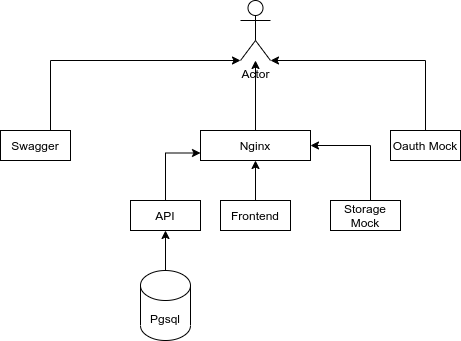

The diagram above was exported from draw.io. Its source (the exported page's mxGraphModel, read from the mxfile embedded in the PNG):
<mxGraphModel dx="1416" dy="1328" grid="1" gridSize="10" guides="1" tooltips="1" connect="1" arrows="1" fold="1" page="1" pageScale="1" pageWidth="850" pageHeight="1100" math="0" shadow="0">
  <root>
    <mxCell id="0" />
    <mxCell id="1" parent="0" />
    <mxCell id="r88RaiKZ8UleA1QQ7FQF-1" value="Actor" style="shape=umlActor;verticalLabelPosition=bottom;verticalAlign=top;html=1;outlineConnect=0;" vertex="1" parent="1">
      <mxGeometry x="270" y="110" width="30" height="60" as="geometry" />
    </mxCell>
    <mxCell id="r88RaiKZ8UleA1QQ7FQF-13" style="edgeStyle=orthogonalEdgeStyle;rounded=0;orthogonalLoop=1;jettySize=auto;html=1;" edge="1" parent="1" source="r88RaiKZ8UleA1QQ7FQF-3" target="r88RaiKZ8UleA1QQ7FQF-1">
      <mxGeometry relative="1" as="geometry" />
    </mxCell>
    <mxCell id="r88RaiKZ8UleA1QQ7FQF-3" value="Nginx" style="rounded=0;whiteSpace=wrap;html=1;" vertex="1" parent="1">
      <mxGeometry x="230" y="240" width="110" height="30" as="geometry" />
    </mxCell>
    <mxCell id="r88RaiKZ8UleA1QQ7FQF-8" style="edgeStyle=orthogonalEdgeStyle;rounded=0;orthogonalLoop=1;jettySize=auto;html=1;entryX=0;entryY=0.75;entryDx=0;entryDy=0;" edge="1" parent="1" source="r88RaiKZ8UleA1QQ7FQF-4" target="r88RaiKZ8UleA1QQ7FQF-3">
      <mxGeometry relative="1" as="geometry" />
    </mxCell>
    <mxCell id="r88RaiKZ8UleA1QQ7FQF-4" value="API" style="rounded=0;whiteSpace=wrap;html=1;" vertex="1" parent="1">
      <mxGeometry x="160" y="310" width="70" height="30" as="geometry" />
    </mxCell>
    <mxCell id="r88RaiKZ8UleA1QQ7FQF-9" style="edgeStyle=orthogonalEdgeStyle;rounded=0;orthogonalLoop=1;jettySize=auto;html=1;entryX=0.5;entryY=1;entryDx=0;entryDy=0;" edge="1" parent="1" source="r88RaiKZ8UleA1QQ7FQF-6" target="r88RaiKZ8UleA1QQ7FQF-3">
      <mxGeometry relative="1" as="geometry" />
    </mxCell>
    <mxCell id="r88RaiKZ8UleA1QQ7FQF-6" value="Frontend" style="rounded=0;whiteSpace=wrap;html=1;" vertex="1" parent="1">
      <mxGeometry x="250" y="310" width="70" height="30" as="geometry" />
    </mxCell>
    <mxCell id="r88RaiKZ8UleA1QQ7FQF-10" style="edgeStyle=orthogonalEdgeStyle;rounded=0;orthogonalLoop=1;jettySize=auto;html=1;entryX=1;entryY=0.5;entryDx=0;entryDy=0;" edge="1" parent="1" source="r88RaiKZ8UleA1QQ7FQF-7" target="r88RaiKZ8UleA1QQ7FQF-3">
      <mxGeometry relative="1" as="geometry">
        <Array as="points">
          <mxPoint x="400" y="255" />
        </Array>
      </mxGeometry>
    </mxCell>
    <mxCell id="r88RaiKZ8UleA1QQ7FQF-7" value="Storage Mock" style="rounded=0;whiteSpace=wrap;html=1;" vertex="1" parent="1">
      <mxGeometry x="360" y="310" width="70" height="30" as="geometry" />
    </mxCell>
    <mxCell id="r88RaiKZ8UleA1QQ7FQF-12" style="edgeStyle=orthogonalEdgeStyle;rounded=0;orthogonalLoop=1;jettySize=auto;html=1;entryX=0.5;entryY=1;entryDx=0;entryDy=0;" edge="1" parent="1" source="r88RaiKZ8UleA1QQ7FQF-11" target="r88RaiKZ8UleA1QQ7FQF-4">
      <mxGeometry relative="1" as="geometry" />
    </mxCell>
    <mxCell id="r88RaiKZ8UleA1QQ7FQF-11" value="Pgsql" style="shape=cylinder3;whiteSpace=wrap;html=1;boundedLbl=1;backgroundOutline=1;size=15;" vertex="1" parent="1">
      <mxGeometry x="170" y="380" width="50" height="70" as="geometry" />
    </mxCell>
    <mxCell id="r88RaiKZ8UleA1QQ7FQF-20" style="edgeStyle=orthogonalEdgeStyle;rounded=0;orthogonalLoop=1;jettySize=auto;html=1;entryX=1;entryY=1;entryDx=0;entryDy=0;entryPerimeter=0;" edge="1" parent="1" source="r88RaiKZ8UleA1QQ7FQF-15" target="r88RaiKZ8UleA1QQ7FQF-1">
      <mxGeometry relative="1" as="geometry">
        <Array as="points">
          <mxPoint x="455" y="170" />
        </Array>
      </mxGeometry>
    </mxCell>
    <mxCell id="r88RaiKZ8UleA1QQ7FQF-15" value="Oauth Mock" style="rounded=0;whiteSpace=wrap;html=1;" vertex="1" parent="1">
      <mxGeometry x="420" y="240" width="70" height="30" as="geometry" />
    </mxCell>
    <mxCell id="r88RaiKZ8UleA1QQ7FQF-19" style="edgeStyle=orthogonalEdgeStyle;rounded=0;orthogonalLoop=1;jettySize=auto;html=1;entryX=0;entryY=1;entryDx=0;entryDy=0;entryPerimeter=0;" edge="1" parent="1" source="r88RaiKZ8UleA1QQ7FQF-17" target="r88RaiKZ8UleA1QQ7FQF-1">
      <mxGeometry relative="1" as="geometry">
        <Array as="points">
          <mxPoint x="80" y="170" />
        </Array>
      </mxGeometry>
    </mxCell>
    <mxCell id="r88RaiKZ8UleA1QQ7FQF-17" value="Swagger" style="rounded=0;whiteSpace=wrap;html=1;" vertex="1" parent="1">
      <mxGeometry x="30" y="240" width="70" height="30" as="geometry" />
    </mxCell>
  </root>
</mxGraphModel>